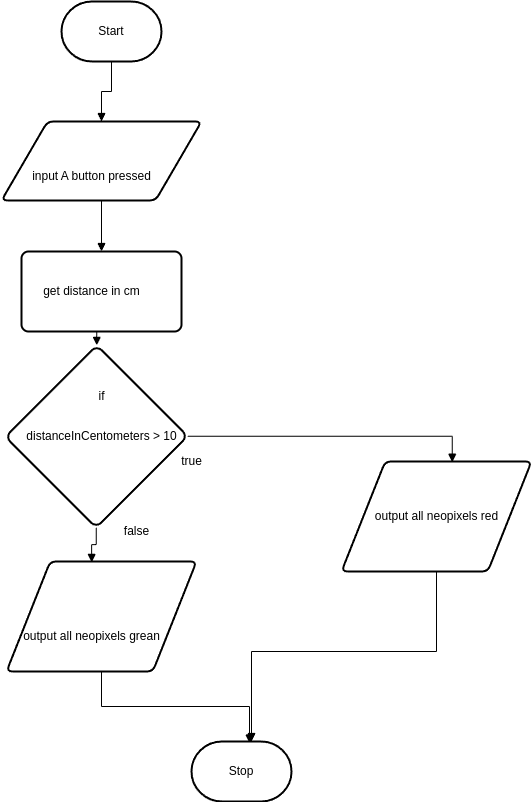

The diagram above was exported from draw.io. Its source (the exported page's mxGraphModel, read from the mxfile embedded in the PNG):
<mxGraphModel dx="635" dy="213" grid="1" gridSize="10" guides="1" tooltips="1" connect="1" arrows="1" fold="1" page="1" pageScale="1" pageWidth="850" pageHeight="1100" math="0" shadow="0">
  <root>
    <mxCell id="0" />
    <mxCell id="1" parent="0" />
    <mxCell id="7" style="edgeStyle=orthogonalEdgeStyle;html=1;exitX=0.5;exitY=1;exitDx=0;exitDy=0;exitPerimeter=0;rounded=0;endArrow=block;endFill=1;" parent="1" source="2" target="5" edge="1">
      <mxGeometry relative="1" as="geometry" />
    </mxCell>
    <mxCell id="2" value="Start" style="strokeWidth=2;html=1;shape=mxgraph.flowchart.terminator;whiteSpace=wrap;" parent="1" vertex="1">
      <mxGeometry x="110" y="20" width="100" height="60" as="geometry" />
    </mxCell>
    <mxCell id="3" value="Stop" style="strokeWidth=2;html=1;shape=mxgraph.flowchart.terminator;whiteSpace=wrap;" parent="1" vertex="1">
      <mxGeometry x="240" y="760" width="100" height="60" as="geometry" />
    </mxCell>
    <mxCell id="10" style="edgeStyle=orthogonalEdgeStyle;rounded=0;html=1;exitX=0.5;exitY=1;exitDx=0;exitDy=0;entryX=0.5;entryY=0;entryDx=0;entryDy=0;endArrow=block;endFill=1;" parent="1" source="5" target="8" edge="1">
      <mxGeometry relative="1" as="geometry" />
    </mxCell>
    <mxCell id="5" value="" style="shape=parallelogram;html=1;strokeWidth=2;perimeter=parallelogramPerimeter;whiteSpace=wrap;rounded=1;arcSize=12;size=0.23;" parent="1" vertex="1">
      <mxGeometry x="50" y="140" width="200" height="79" as="geometry" />
    </mxCell>
    <mxCell id="6" value="input A button pressed" style="text;html=1;align=center;verticalAlign=middle;resizable=0;points=[];autosize=1;strokeColor=none;fillColor=none;" parent="1" vertex="1">
      <mxGeometry x="70" y="180" width="140" height="30" as="geometry" />
    </mxCell>
    <mxCell id="16" style="edgeStyle=orthogonalEdgeStyle;rounded=0;html=1;exitX=0.5;exitY=1;exitDx=0;exitDy=0;entryX=0;entryY=0;entryDx=0;entryDy=0;endArrow=block;endFill=1;" parent="1" source="8" target="11" edge="1">
      <mxGeometry relative="1" as="geometry" />
    </mxCell>
    <mxCell id="8" value="" style="rounded=1;whiteSpace=wrap;html=1;absoluteArcSize=1;arcSize=14;strokeWidth=2;" parent="1" vertex="1">
      <mxGeometry x="70" y="270" width="160" height="80" as="geometry" />
    </mxCell>
    <mxCell id="9" value="get distance in cm" style="text;html=1;align=center;verticalAlign=middle;resizable=0;points=[];autosize=1;strokeColor=none;fillColor=none;" parent="1" vertex="1">
      <mxGeometry x="80" y="295" width="120" height="30" as="geometry" />
    </mxCell>
    <mxCell id="19" style="edgeStyle=orthogonalEdgeStyle;rounded=0;html=1;exitX=1;exitY=0;exitDx=0;exitDy=0;entryX=0.583;entryY=0.006;entryDx=0;entryDy=0;entryPerimeter=0;endArrow=block;endFill=1;" parent="1" source="11" target="17" edge="1">
      <mxGeometry relative="1" as="geometry" />
    </mxCell>
    <mxCell id="22" style="edgeStyle=orthogonalEdgeStyle;rounded=0;html=1;exitX=1;exitY=1;exitDx=0;exitDy=0;entryX=0.448;entryY=0.008;entryDx=0;entryDy=0;entryPerimeter=0;endArrow=block;endFill=1;" parent="1" source="11" target="21" edge="1">
      <mxGeometry relative="1" as="geometry" />
    </mxCell>
    <mxCell id="11" value="" style="rounded=1;whiteSpace=wrap;html=1;absoluteArcSize=1;arcSize=14;strokeWidth=2;rotation=45;" parent="1" vertex="1">
      <mxGeometry x="80.73" y="390.31" width="128.54" height="129.39" as="geometry" />
    </mxCell>
    <mxCell id="12" value="if" style="text;html=1;align=center;verticalAlign=middle;resizable=0;points=[];autosize=1;strokeColor=none;fillColor=none;" parent="1" vertex="1">
      <mxGeometry x="135" y="400" width="30" height="30" as="geometry" />
    </mxCell>
    <mxCell id="13" value="distanceInCentometers &amp;gt; 10" style="text;html=1;align=center;verticalAlign=middle;resizable=0;points=[];autosize=1;strokeColor=none;fillColor=none;" parent="1" vertex="1">
      <mxGeometry x="60" y="440" width="180" height="30" as="geometry" />
    </mxCell>
    <mxCell id="14" value="true" style="text;html=1;align=center;verticalAlign=middle;resizable=0;points=[];autosize=1;strokeColor=none;fillColor=none;" parent="1" vertex="1">
      <mxGeometry x="220" y="465" width="40" height="30" as="geometry" />
    </mxCell>
    <mxCell id="15" value="false" style="text;html=1;align=center;verticalAlign=middle;resizable=0;points=[];autosize=1;strokeColor=none;fillColor=none;" parent="1" vertex="1">
      <mxGeometry x="160" y="535" width="50" height="30" as="geometry" />
    </mxCell>
    <mxCell id="24" style="edgeStyle=orthogonalEdgeStyle;rounded=0;html=1;exitX=0.5;exitY=1;exitDx=0;exitDy=0;endArrow=block;endFill=1;" parent="1" source="17" edge="1">
      <mxGeometry relative="1" as="geometry">
        <mxPoint x="300" y="760" as="targetPoint" />
        <Array as="points">
          <mxPoint x="485" y="670" />
          <mxPoint x="300" y="670" />
        </Array>
      </mxGeometry>
    </mxCell>
    <mxCell id="17" value="" style="shape=parallelogram;html=1;strokeWidth=2;perimeter=parallelogramPerimeter;whiteSpace=wrap;rounded=1;arcSize=12;size=0.23;" parent="1" vertex="1">
      <mxGeometry x="390" y="480" width="190" height="110" as="geometry" />
    </mxCell>
    <mxCell id="18" value="output all neopixels red" style="text;html=1;align=center;verticalAlign=middle;resizable=0;points=[];autosize=1;strokeColor=none;fillColor=none;" parent="1" vertex="1">
      <mxGeometry x="410" y="520" width="150" height="30" as="geometry" />
    </mxCell>
    <mxCell id="23" style="edgeStyle=orthogonalEdgeStyle;rounded=0;html=1;exitX=0.5;exitY=1;exitDx=0;exitDy=0;entryX=0.58;entryY=0.025;entryDx=0;entryDy=0;entryPerimeter=0;endArrow=block;endFill=1;" parent="1" source="21" target="3" edge="1">
      <mxGeometry relative="1" as="geometry" />
    </mxCell>
    <mxCell id="21" value="" style="shape=parallelogram;html=1;strokeWidth=2;perimeter=parallelogramPerimeter;whiteSpace=wrap;rounded=1;arcSize=12;size=0.23;" parent="1" vertex="1">
      <mxGeometry x="55" y="580" width="190" height="110" as="geometry" />
    </mxCell>
    <mxCell id="20" value="output all neopixels grean" style="text;html=1;align=center;verticalAlign=middle;resizable=0;points=[];autosize=1;strokeColor=none;fillColor=none;" parent="1" vertex="1">
      <mxGeometry x="60" y="640" width="160" height="30" as="geometry" />
    </mxCell>
  </root>
</mxGraphModel>